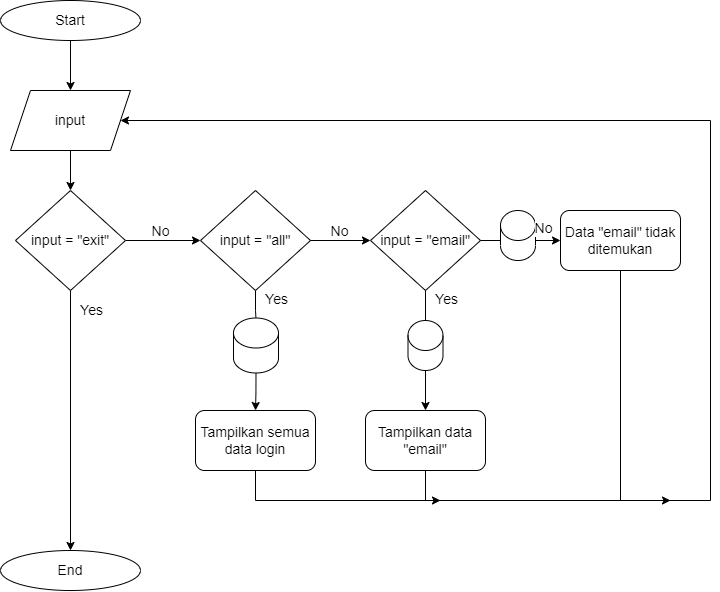

The diagram above was exported from draw.io. Its source (the exported page's mxGraphModel, read from the mxfile embedded in the PNG):
<mxGraphModel dx="1354" dy="1120" grid="1" gridSize="10" guides="1" tooltips="1" connect="1" arrows="1" fold="1" page="1" pageScale="1" pageWidth="850" pageHeight="1100" math="0" shadow="0">
  <root>
    <mxCell id="0" />
    <mxCell id="1" parent="0" />
    <mxCell id="Gw84FMAH9A-LCnH3awz9-4" style="edgeStyle=orthogonalEdgeStyle;rounded=0;orthogonalLoop=1;jettySize=auto;html=1;entryX=0.5;entryY=0;entryDx=0;entryDy=0;fontSize=14;" edge="1" parent="1" source="Gw84FMAH9A-LCnH3awz9-1" target="Gw84FMAH9A-LCnH3awz9-3">
      <mxGeometry relative="1" as="geometry" />
    </mxCell>
    <mxCell id="Gw84FMAH9A-LCnH3awz9-1" value="Start" style="ellipse;whiteSpace=wrap;html=1;fontSize=14;" vertex="1" parent="1">
      <mxGeometry x="40" y="60" width="140" height="40" as="geometry" />
    </mxCell>
    <mxCell id="Gw84FMAH9A-LCnH3awz9-2" value="End" style="ellipse;whiteSpace=wrap;html=1;fontSize=14;" vertex="1" parent="1">
      <mxGeometry x="40" y="610" width="140" height="40" as="geometry" />
    </mxCell>
    <mxCell id="Gw84FMAH9A-LCnH3awz9-6" style="edgeStyle=orthogonalEdgeStyle;rounded=0;orthogonalLoop=1;jettySize=auto;html=1;entryX=0.5;entryY=0;entryDx=0;entryDy=0;fontSize=14;" edge="1" parent="1" source="Gw84FMAH9A-LCnH3awz9-3" target="Gw84FMAH9A-LCnH3awz9-5">
      <mxGeometry relative="1" as="geometry" />
    </mxCell>
    <mxCell id="Gw84FMAH9A-LCnH3awz9-3" value="input" style="shape=parallelogram;perimeter=parallelogramPerimeter;whiteSpace=wrap;html=1;fixedSize=1;fontSize=14;" vertex="1" parent="1">
      <mxGeometry x="50" y="150" width="120" height="60" as="geometry" />
    </mxCell>
    <mxCell id="Gw84FMAH9A-LCnH3awz9-7" style="edgeStyle=orthogonalEdgeStyle;rounded=0;orthogonalLoop=1;jettySize=auto;html=1;entryX=0.5;entryY=0;entryDx=0;entryDy=0;fontSize=14;" edge="1" parent="1" source="Gw84FMAH9A-LCnH3awz9-5" target="Gw84FMAH9A-LCnH3awz9-2">
      <mxGeometry relative="1" as="geometry" />
    </mxCell>
    <mxCell id="Gw84FMAH9A-LCnH3awz9-10" value="Yes" style="edgeLabel;html=1;align=center;verticalAlign=middle;resizable=0;points=[];fontSize=14;" vertex="1" connectable="0" parent="Gw84FMAH9A-LCnH3awz9-7">
      <mxGeometry x="-0.4231" y="2" relative="1" as="geometry">
        <mxPoint x="18" y="-55" as="offset" />
      </mxGeometry>
    </mxCell>
    <mxCell id="Gw84FMAH9A-LCnH3awz9-8" style="edgeStyle=orthogonalEdgeStyle;rounded=0;orthogonalLoop=1;jettySize=auto;html=1;fontSize=14;" edge="1" parent="1" source="Gw84FMAH9A-LCnH3awz9-5">
      <mxGeometry relative="1" as="geometry">
        <mxPoint x="240" y="300" as="targetPoint" />
      </mxGeometry>
    </mxCell>
    <mxCell id="Gw84FMAH9A-LCnH3awz9-9" value="No" style="edgeLabel;html=1;align=center;verticalAlign=middle;resizable=0;points=[];fontSize=14;" vertex="1" connectable="0" parent="Gw84FMAH9A-LCnH3awz9-8">
      <mxGeometry x="-0.1852" y="-1" relative="1" as="geometry">
        <mxPoint x="4" y="-11" as="offset" />
      </mxGeometry>
    </mxCell>
    <mxCell id="Gw84FMAH9A-LCnH3awz9-5" value="input = &quot;exit&quot;" style="rhombus;whiteSpace=wrap;html=1;fontSize=14;" vertex="1" parent="1">
      <mxGeometry x="55" y="250" width="110" height="100" as="geometry" />
    </mxCell>
    <mxCell id="Gw84FMAH9A-LCnH3awz9-11" value="input = &quot;all&quot;" style="rhombus;whiteSpace=wrap;html=1;fontSize=14;" vertex="1" parent="1">
      <mxGeometry x="240" y="250" width="110" height="100" as="geometry" />
    </mxCell>
    <mxCell id="Gw84FMAH9A-LCnH3awz9-12" style="edgeStyle=orthogonalEdgeStyle;rounded=0;orthogonalLoop=1;jettySize=auto;html=1;fontSize=14;exitX=0.5;exitY=1;exitDx=0;exitDy=0;startArrow=none;" edge="1" parent="1" source="Gw84FMAH9A-LCnH3awz9-27" target="Gw84FMAH9A-LCnH3awz9-17">
      <mxGeometry relative="1" as="geometry">
        <mxPoint x="120" y="360" as="sourcePoint" />
        <mxPoint x="295" y="420" as="targetPoint" />
      </mxGeometry>
    </mxCell>
    <mxCell id="Gw84FMAH9A-LCnH3awz9-14" style="edgeStyle=orthogonalEdgeStyle;rounded=0;orthogonalLoop=1;jettySize=auto;html=1;fontSize=14;exitX=1;exitY=0.5;exitDx=0;exitDy=0;" edge="1" parent="1" source="Gw84FMAH9A-LCnH3awz9-11">
      <mxGeometry relative="1" as="geometry">
        <mxPoint x="410" y="300" as="targetPoint" />
        <mxPoint x="175" y="310" as="sourcePoint" />
      </mxGeometry>
    </mxCell>
    <mxCell id="Gw84FMAH9A-LCnH3awz9-15" value="No" style="edgeLabel;html=1;align=center;verticalAlign=middle;resizable=0;points=[];fontSize=14;" vertex="1" connectable="0" parent="Gw84FMAH9A-LCnH3awz9-14">
      <mxGeometry x="-0.1852" y="-1" relative="1" as="geometry">
        <mxPoint x="4" y="-11" as="offset" />
      </mxGeometry>
    </mxCell>
    <mxCell id="Gw84FMAH9A-LCnH3awz9-16" value="input = &quot;email&quot;" style="rhombus;whiteSpace=wrap;html=1;fontSize=14;" vertex="1" parent="1">
      <mxGeometry x="410" y="250" width="110" height="100" as="geometry" />
    </mxCell>
    <mxCell id="Gw84FMAH9A-LCnH3awz9-18" style="edgeStyle=orthogonalEdgeStyle;rounded=0;orthogonalLoop=1;jettySize=auto;html=1;fontSize=14;entryX=1;entryY=0.5;entryDx=0;entryDy=0;" edge="1" parent="1" source="Gw84FMAH9A-LCnH3awz9-17" target="Gw84FMAH9A-LCnH3awz9-3">
      <mxGeometry relative="1" as="geometry">
        <mxPoint x="295" y="500" as="targetPoint" />
        <Array as="points">
          <mxPoint x="295" y="560" />
          <mxPoint x="750" y="560" />
          <mxPoint x="750" y="180" />
        </Array>
      </mxGeometry>
    </mxCell>
    <mxCell id="Gw84FMAH9A-LCnH3awz9-17" value="Tampilkan semua data login" style="rounded=1;whiteSpace=wrap;html=1;fontSize=14;" vertex="1" parent="1">
      <mxGeometry x="235" y="470" width="120" height="60" as="geometry" />
    </mxCell>
    <mxCell id="Gw84FMAH9A-LCnH3awz9-19" style="edgeStyle=orthogonalEdgeStyle;rounded=0;orthogonalLoop=1;jettySize=auto;html=1;fontSize=14;exitX=0.5;exitY=1;exitDx=0;exitDy=0;entryX=0.5;entryY=0;entryDx=0;entryDy=0;startArrow=none;" edge="1" parent="1" source="Gw84FMAH9A-LCnH3awz9-28" target="Gw84FMAH9A-LCnH3awz9-21">
      <mxGeometry relative="1" as="geometry">
        <mxPoint x="305" y="360" as="sourcePoint" />
        <mxPoint x="465" y="430" as="targetPoint" />
      </mxGeometry>
    </mxCell>
    <mxCell id="Gw84FMAH9A-LCnH3awz9-22" style="edgeStyle=orthogonalEdgeStyle;rounded=0;orthogonalLoop=1;jettySize=auto;html=1;fontSize=14;" edge="1" parent="1" source="Gw84FMAH9A-LCnH3awz9-21">
      <mxGeometry relative="1" as="geometry">
        <mxPoint x="480" y="560" as="targetPoint" />
        <Array as="points">
          <mxPoint x="465" y="560" />
        </Array>
      </mxGeometry>
    </mxCell>
    <mxCell id="Gw84FMAH9A-LCnH3awz9-21" value="Tampilkan data &quot;email&quot;" style="rounded=1;whiteSpace=wrap;html=1;fontSize=14;" vertex="1" parent="1">
      <mxGeometry x="405" y="470" width="120" height="60" as="geometry" />
    </mxCell>
    <mxCell id="Gw84FMAH9A-LCnH3awz9-26" style="edgeStyle=orthogonalEdgeStyle;rounded=0;orthogonalLoop=1;jettySize=auto;html=1;fontSize=14;exitX=0.5;exitY=1;exitDx=0;exitDy=0;" edge="1" parent="1" source="Gw84FMAH9A-LCnH3awz9-25">
      <mxGeometry relative="1" as="geometry">
        <mxPoint x="710" y="560" as="targetPoint" />
        <Array as="points">
          <mxPoint x="660" y="560" />
        </Array>
      </mxGeometry>
    </mxCell>
    <mxCell id="Gw84FMAH9A-LCnH3awz9-25" value="Data &quot;email&quot; tidak ditemukan" style="rounded=1;whiteSpace=wrap;html=1;fontSize=14;" vertex="1" parent="1">
      <mxGeometry x="600" y="270" width="120" height="60" as="geometry" />
    </mxCell>
    <mxCell id="Gw84FMAH9A-LCnH3awz9-28" value="" style="shape=cylinder3;whiteSpace=wrap;html=1;boundedLbl=1;backgroundOutline=1;size=15;fontSize=14;" vertex="1" parent="1">
      <mxGeometry x="447.5" y="380" width="35" height="50" as="geometry" />
    </mxCell>
    <mxCell id="Gw84FMAH9A-LCnH3awz9-29" value="" style="edgeStyle=orthogonalEdgeStyle;rounded=0;orthogonalLoop=1;jettySize=auto;html=1;fontSize=14;exitX=0.5;exitY=1;exitDx=0;exitDy=0;entryX=0.5;entryY=0;entryDx=0;entryDy=0;endArrow=none;" edge="1" parent="1" source="Gw84FMAH9A-LCnH3awz9-16" target="Gw84FMAH9A-LCnH3awz9-28">
      <mxGeometry relative="1" as="geometry">
        <mxPoint x="465" y="350" as="sourcePoint" />
        <mxPoint x="465" y="470" as="targetPoint" />
      </mxGeometry>
    </mxCell>
    <mxCell id="Gw84FMAH9A-LCnH3awz9-30" value="Yes" style="edgeLabel;html=1;align=center;verticalAlign=middle;resizable=0;points=[];fontSize=14;" vertex="1" connectable="0" parent="Gw84FMAH9A-LCnH3awz9-29">
      <mxGeometry x="-0.4231" y="2" relative="1" as="geometry">
        <mxPoint x="18" as="offset" />
      </mxGeometry>
    </mxCell>
    <mxCell id="Gw84FMAH9A-LCnH3awz9-27" value="" style="shape=cylinder3;whiteSpace=wrap;html=1;boundedLbl=1;backgroundOutline=1;size=15;fontSize=14;" vertex="1" parent="1">
      <mxGeometry x="273" y="377.5" width="45" height="55" as="geometry" />
    </mxCell>
    <mxCell id="Gw84FMAH9A-LCnH3awz9-31" value="" style="edgeStyle=orthogonalEdgeStyle;rounded=0;orthogonalLoop=1;jettySize=auto;html=1;fontSize=14;exitX=0.5;exitY=1;exitDx=0;exitDy=0;endArrow=none;" edge="1" parent="1" source="Gw84FMAH9A-LCnH3awz9-11" target="Gw84FMAH9A-LCnH3awz9-27">
      <mxGeometry relative="1" as="geometry">
        <mxPoint x="295" y="350" as="sourcePoint" />
        <mxPoint x="295" y="470" as="targetPoint" />
      </mxGeometry>
    </mxCell>
    <mxCell id="Gw84FMAH9A-LCnH3awz9-32" value="Yes" style="edgeLabel;html=1;align=center;verticalAlign=middle;resizable=0;points=[];fontSize=14;" vertex="1" connectable="0" parent="Gw84FMAH9A-LCnH3awz9-31">
      <mxGeometry x="-0.4231" y="2" relative="1" as="geometry">
        <mxPoint x="18" as="offset" />
      </mxGeometry>
    </mxCell>
    <mxCell id="Gw84FMAH9A-LCnH3awz9-33" value="" style="shape=cylinder3;whiteSpace=wrap;html=1;boundedLbl=1;backgroundOutline=1;size=15;fontSize=14;" vertex="1" parent="1">
      <mxGeometry x="540" y="270" width="35" height="50" as="geometry" />
    </mxCell>
    <mxCell id="Gw84FMAH9A-LCnH3awz9-36" value="" style="endArrow=none;html=1;rounded=0;fontSize=14;entryX=1;entryY=0.5;entryDx=0;entryDy=0;exitX=0;exitY=0;exitDx=0;exitDy=30;exitPerimeter=0;" edge="1" parent="1" source="Gw84FMAH9A-LCnH3awz9-33" target="Gw84FMAH9A-LCnH3awz9-16">
      <mxGeometry width="50" height="50" relative="1" as="geometry">
        <mxPoint x="270" y="420" as="sourcePoint" />
        <mxPoint x="320" y="370" as="targetPoint" />
      </mxGeometry>
    </mxCell>
    <mxCell id="Gw84FMAH9A-LCnH3awz9-37" value="" style="endArrow=classic;html=1;rounded=0;fontSize=14;entryX=0;entryY=0.5;entryDx=0;entryDy=0;exitX=1;exitY=0;exitDx=0;exitDy=30;exitPerimeter=0;" edge="1" parent="1" source="Gw84FMAH9A-LCnH3awz9-33" target="Gw84FMAH9A-LCnH3awz9-25">
      <mxGeometry width="50" height="50" relative="1" as="geometry">
        <mxPoint x="580" y="300" as="sourcePoint" />
        <mxPoint x="320" y="370" as="targetPoint" />
      </mxGeometry>
    </mxCell>
    <mxCell id="Gw84FMAH9A-LCnH3awz9-39" value="No" style="edgeLabel;html=1;align=center;verticalAlign=middle;resizable=0;points=[];fontSize=14;" vertex="1" connectable="0" parent="1">
      <mxGeometry x="388.16666666666674" y="300" as="geometry">
        <mxPoint x="194" y="-13" as="offset" />
      </mxGeometry>
    </mxCell>
  </root>
</mxGraphModel>